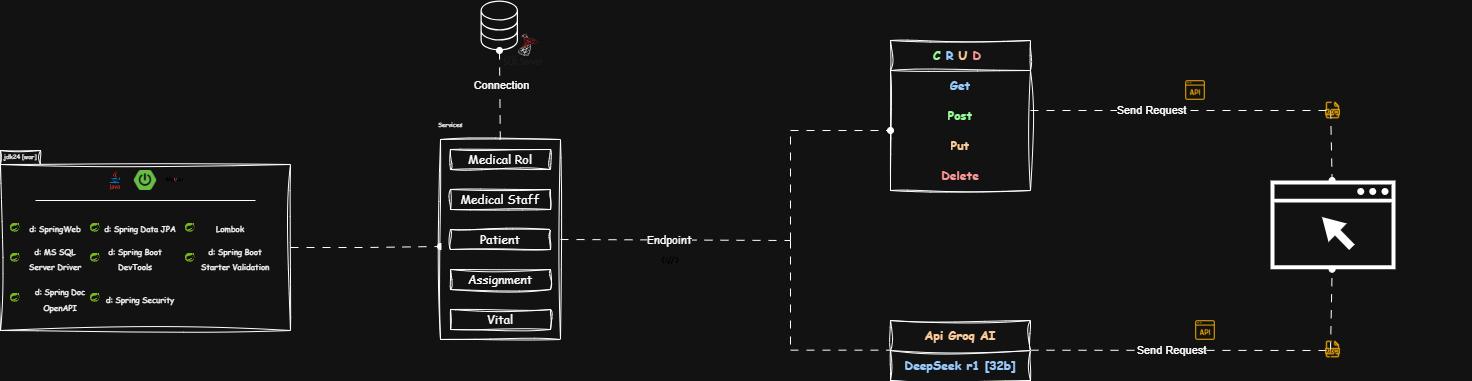

The diagram above was exported from draw.io. Its source (the exported page's mxGraphModel, read from the mxfile embedded in the PNG):
<mxGraphModel dx="1188" dy="1791" grid="1" gridSize="10" guides="1" tooltips="1" connect="1" arrows="1" fold="1" page="1" pageScale="1" pageWidth="850" pageHeight="1100" math="0" shadow="0">
  <root>
    <mxCell id="0" />
    <mxCell id="1" parent="0" />
    <mxCell id="fVvEti8-aRd9_bBV-h-3-105" value="" style="group" vertex="1" connectable="0" parent="1">
      <mxGeometry x="80" y="120" width="290" height="180" as="geometry" />
    </mxCell>
    <mxCell id="fVvEti8-aRd9_bBV-h-3-106" value="" style="shape=folder;fontStyle=1;spacingTop=10;tabWidth=40;tabHeight=14;tabPosition=left;html=1;whiteSpace=wrap;align=center;labelPosition=center;verticalLabelPosition=middle;verticalAlign=middle;fontColor=default;sketch=1;curveFitting=1;jiggle=2;" vertex="1" parent="fVvEti8-aRd9_bBV-h-3-105">
      <mxGeometry width="290" height="180" as="geometry" />
    </mxCell>
    <mxCell id="fVvEti8-aRd9_bBV-h-3-107" value="&lt;font face=&quot;Comic Sans MS&quot;&gt;jdk24 [war]&lt;/font&gt;" style="text;align=center;verticalAlign=middle;rounded=0;fontSize=6;whiteSpace=wrap;html=1;" vertex="1" parent="fVvEti8-aRd9_bBV-h-3-105">
      <mxGeometry y="2" width="40" height="10" as="geometry" />
    </mxCell>
    <mxCell id="fVvEti8-aRd9_bBV-h-3-108" value="" style="shape=image;verticalLabelPosition=bottom;labelBackgroundColor=default;verticalAlign=top;aspect=fixed;imageAspect=0;image=https://cdn.jsdelivr.net/gh/devicons/devicon@latest/icons/java/java-original-wordmark.svg;" vertex="1" parent="fVvEti8-aRd9_bBV-h-3-105">
      <mxGeometry x="105" y="20" width="20" height="20" as="geometry" />
    </mxCell>
    <mxCell id="fVvEti8-aRd9_bBV-h-3-109" value="" style="shape=image;verticalLabelPosition=bottom;labelBackgroundColor=default;verticalAlign=top;aspect=fixed;imageAspect=0;image=https://cdn.jsdelivr.net/gh/devicons/devicon@latest/icons/maven/maven-original-wordmark.svg;" vertex="1" parent="fVvEti8-aRd9_bBV-h-3-105">
      <mxGeometry x="165" y="20" width="20" height="20" as="geometry" />
    </mxCell>
    <mxCell id="fVvEti8-aRd9_bBV-h-3-110" value="" style="group" vertex="1" connectable="0" parent="fVvEti8-aRd9_bBV-h-3-105">
      <mxGeometry x="10" y="70" width="80" height="15" as="geometry" />
    </mxCell>
    <mxCell id="fVvEti8-aRd9_bBV-h-3-111" value="" style="shape=image;verticalLabelPosition=bottom;labelBackgroundColor=default;verticalAlign=top;aspect=fixed;imageAspect=0;image=https://cdn.jsdelivr.net/gh/devicons/devicon@latest/icons/spring/spring-original.svg;" vertex="1" parent="fVvEti8-aRd9_bBV-h-3-110">
      <mxGeometry y="2.5" width="9.333333333333332" height="9.333333333333332" as="geometry" />
    </mxCell>
    <mxCell id="fVvEti8-aRd9_bBV-h-3-112" value="&lt;font style=&quot;font-size: 8px;&quot; face=&quot;Comic Sans MS&quot;&gt;d: SpringWeb&lt;/font&gt;" style="text;html=1;align=center;verticalAlign=middle;whiteSpace=wrap;rounded=0;labelPosition=center;verticalLabelPosition=middle;" vertex="1" parent="fVvEti8-aRd9_bBV-h-3-110">
      <mxGeometry x="10" width="70" height="15" as="geometry" />
    </mxCell>
    <mxCell id="fVvEti8-aRd9_bBV-h-3-113" value="" style="endArrow=none;html=1;rounded=0;spacing=1;" edge="1" parent="fVvEti8-aRd9_bBV-h-3-105">
      <mxGeometry width="50" height="50" relative="1" as="geometry">
        <mxPoint x="35" y="50" as="sourcePoint" />
        <mxPoint x="255" y="50" as="targetPoint" />
      </mxGeometry>
    </mxCell>
    <mxCell id="fVvEti8-aRd9_bBV-h-3-114" value="" style="shape=image;verticalLabelPosition=bottom;labelBackgroundColor=default;verticalAlign=top;aspect=fixed;imageAspect=0;image=https://dz2cdn1.dzone.com/storage/temp/12434118-spring-boot-logo.png;" vertex="1" parent="fVvEti8-aRd9_bBV-h-3-105">
      <mxGeometry x="133.86" y="20" width="22.29" height="20" as="geometry" />
    </mxCell>
    <mxCell id="fVvEti8-aRd9_bBV-h-3-115" value="" style="group" vertex="1" connectable="0" parent="fVvEti8-aRd9_bBV-h-3-105">
      <mxGeometry x="90" y="70" width="90" height="15" as="geometry" />
    </mxCell>
    <mxCell id="fVvEti8-aRd9_bBV-h-3-116" value="" style="shape=image;verticalLabelPosition=bottom;labelBackgroundColor=default;verticalAlign=top;aspect=fixed;imageAspect=0;image=https://cdn.jsdelivr.net/gh/devicons/devicon@latest/icons/spring/spring-original.svg;" vertex="1" parent="fVvEti8-aRd9_bBV-h-3-115">
      <mxGeometry y="2.5" width="9.333333333333332" height="9.333333333333332" as="geometry" />
    </mxCell>
    <mxCell id="fVvEti8-aRd9_bBV-h-3-117" value="&lt;font style=&quot;font-size: 8px;&quot; face=&quot;Comic Sans MS&quot;&gt;d: Spring Data JPA&lt;/font&gt;" style="text;html=1;align=center;verticalAlign=middle;whiteSpace=wrap;rounded=0;labelPosition=center;verticalLabelPosition=middle;" vertex="1" parent="fVvEti8-aRd9_bBV-h-3-115">
      <mxGeometry x="10" width="80" height="15" as="geometry" />
    </mxCell>
    <mxCell id="fVvEti8-aRd9_bBV-h-3-118" value="" style="group" vertex="1" connectable="0" parent="fVvEti8-aRd9_bBV-h-3-105">
      <mxGeometry x="185" y="70" width="80" height="15" as="geometry" />
    </mxCell>
    <mxCell id="fVvEti8-aRd9_bBV-h-3-119" value="" style="shape=image;verticalLabelPosition=bottom;labelBackgroundColor=default;verticalAlign=top;aspect=fixed;imageAspect=0;image=https://cdn.jsdelivr.net/gh/devicons/devicon@latest/icons/spring/spring-original.svg;" vertex="1" parent="fVvEti8-aRd9_bBV-h-3-118">
      <mxGeometry y="2.5" width="9.333333333333332" height="9.333333333333332" as="geometry" />
    </mxCell>
    <mxCell id="fVvEti8-aRd9_bBV-h-3-120" value="&lt;font style=&quot;font-size: 8px;&quot; face=&quot;Comic Sans MS&quot;&gt;Lombok&lt;/font&gt;" style="text;html=1;align=center;verticalAlign=middle;whiteSpace=wrap;rounded=0;labelPosition=center;verticalLabelPosition=middle;" vertex="1" parent="fVvEti8-aRd9_bBV-h-3-118">
      <mxGeometry x="10" width="70" height="15" as="geometry" />
    </mxCell>
    <mxCell id="fVvEti8-aRd9_bBV-h-3-121" value="" style="group" vertex="1" connectable="0" parent="fVvEti8-aRd9_bBV-h-3-105">
      <mxGeometry x="90" y="100" width="80" height="15" as="geometry" />
    </mxCell>
    <mxCell id="fVvEti8-aRd9_bBV-h-3-122" value="" style="shape=image;verticalLabelPosition=bottom;labelBackgroundColor=default;verticalAlign=top;aspect=fixed;imageAspect=0;image=https://cdn.jsdelivr.net/gh/devicons/devicon@latest/icons/spring/spring-original.svg;" vertex="1" parent="fVvEti8-aRd9_bBV-h-3-121">
      <mxGeometry y="2.5" width="9.333333333333332" height="9.333333333333332" as="geometry" />
    </mxCell>
    <mxCell id="fVvEti8-aRd9_bBV-h-3-123" value="&lt;font style=&quot;font-size: 8px;&quot; face=&quot;Comic Sans MS&quot;&gt;d: Spring Boot DevTools&lt;/font&gt;" style="text;html=1;align=center;verticalAlign=middle;whiteSpace=wrap;rounded=0;labelPosition=center;verticalLabelPosition=middle;" vertex="1" parent="fVvEti8-aRd9_bBV-h-3-121">
      <mxGeometry x="10" width="70" height="15" as="geometry" />
    </mxCell>
    <mxCell id="fVvEti8-aRd9_bBV-h-3-124" value="" style="group" vertex="1" connectable="0" parent="fVvEti8-aRd9_bBV-h-3-105">
      <mxGeometry x="185" y="100" width="90" height="15" as="geometry" />
    </mxCell>
    <mxCell id="fVvEti8-aRd9_bBV-h-3-125" value="" style="shape=image;verticalLabelPosition=bottom;labelBackgroundColor=default;verticalAlign=top;aspect=fixed;imageAspect=0;image=https://cdn.jsdelivr.net/gh/devicons/devicon@latest/icons/spring/spring-original.svg;" vertex="1" parent="fVvEti8-aRd9_bBV-h-3-124">
      <mxGeometry y="2.5" width="9.333333333333332" height="9.333333333333332" as="geometry" />
    </mxCell>
    <mxCell id="fVvEti8-aRd9_bBV-h-3-126" value="&lt;font style=&quot;font-size: 8px;&quot; face=&quot;Comic Sans MS&quot;&gt;d: Spring Boot Starter Validation&lt;/font&gt;" style="text;html=1;align=center;verticalAlign=middle;whiteSpace=wrap;rounded=0;labelPosition=center;verticalLabelPosition=middle;" vertex="1" parent="fVvEti8-aRd9_bBV-h-3-124">
      <mxGeometry x="10" width="80" height="15" as="geometry" />
    </mxCell>
    <mxCell id="fVvEti8-aRd9_bBV-h-3-127" value="" style="group" vertex="1" connectable="0" parent="fVvEti8-aRd9_bBV-h-3-105">
      <mxGeometry x="10" y="140" width="90" height="15" as="geometry" />
    </mxCell>
    <mxCell id="fVvEti8-aRd9_bBV-h-3-128" value="" style="shape=image;verticalLabelPosition=bottom;labelBackgroundColor=default;verticalAlign=top;aspect=fixed;imageAspect=0;image=https://cdn.jsdelivr.net/gh/devicons/devicon@latest/icons/spring/spring-original.svg;" vertex="1" parent="fVvEti8-aRd9_bBV-h-3-127">
      <mxGeometry y="2.5" width="9.333333333333332" height="9.333333333333332" as="geometry" />
    </mxCell>
    <mxCell id="fVvEti8-aRd9_bBV-h-3-129" value="&lt;font face=&quot;Comic Sans MS&quot;&gt;&lt;span style=&quot;font-size: 8px;&quot;&gt;d: Spring Doc OpenAPI&lt;/span&gt;&lt;/font&gt;" style="text;html=1;align=center;verticalAlign=middle;whiteSpace=wrap;rounded=0;labelPosition=center;verticalLabelPosition=middle;" vertex="1" parent="fVvEti8-aRd9_bBV-h-3-127">
      <mxGeometry x="10" width="80" height="15" as="geometry" />
    </mxCell>
    <mxCell id="fVvEti8-aRd9_bBV-h-3-130" value="" style="group" vertex="1" connectable="0" parent="fVvEti8-aRd9_bBV-h-3-105">
      <mxGeometry x="90" y="140" width="90" height="15" as="geometry" />
    </mxCell>
    <mxCell id="fVvEti8-aRd9_bBV-h-3-131" value="" style="shape=image;verticalLabelPosition=bottom;labelBackgroundColor=default;verticalAlign=top;aspect=fixed;imageAspect=0;image=https://cdn.jsdelivr.net/gh/devicons/devicon@latest/icons/spring/spring-original.svg;" vertex="1" parent="fVvEti8-aRd9_bBV-h-3-130">
      <mxGeometry y="2.5" width="9.333333333333332" height="9.333333333333332" as="geometry" />
    </mxCell>
    <mxCell id="fVvEti8-aRd9_bBV-h-3-132" value="&lt;font face=&quot;Comic Sans MS&quot;&gt;&lt;span style=&quot;font-size: 8px;&quot;&gt;d: Spring Security&lt;/span&gt;&lt;/font&gt;" style="text;html=1;align=center;verticalAlign=middle;whiteSpace=wrap;rounded=0;labelPosition=center;verticalLabelPosition=middle;" vertex="1" parent="fVvEti8-aRd9_bBV-h-3-130">
      <mxGeometry x="10" width="80" height="15" as="geometry" />
    </mxCell>
    <mxCell id="fVvEti8-aRd9_bBV-h-3-33" value="" style="group" vertex="1" connectable="0" parent="fVvEti8-aRd9_bBV-h-3-105">
      <mxGeometry x="10" y="100" width="80" height="15" as="geometry" />
    </mxCell>
    <mxCell id="fVvEti8-aRd9_bBV-h-3-34" value="" style="shape=image;verticalLabelPosition=bottom;labelBackgroundColor=default;verticalAlign=top;aspect=fixed;imageAspect=0;image=https://cdn.jsdelivr.net/gh/devicons/devicon@latest/icons/spring/spring-original.svg;" vertex="1" parent="fVvEti8-aRd9_bBV-h-3-33">
      <mxGeometry y="2.5" width="9.333333333333332" height="9.333333333333332" as="geometry" />
    </mxCell>
    <mxCell id="fVvEti8-aRd9_bBV-h-3-35" value="&lt;font style=&quot;font-size: 8px;&quot; face=&quot;Comic Sans MS&quot;&gt;d: MS SQL Server Driver&lt;/font&gt;" style="text;html=1;align=center;verticalAlign=middle;whiteSpace=wrap;rounded=0;labelPosition=center;verticalLabelPosition=middle;" vertex="1" parent="fVvEti8-aRd9_bBV-h-3-33">
      <mxGeometry x="10" width="70" height="15" as="geometry" />
    </mxCell>
    <mxCell id="fVvEti8-aRd9_bBV-h-3-145" style="edgeStyle=orthogonalEdgeStyle;rounded=0;orthogonalLoop=1;jettySize=auto;html=1;exitX=0;exitY=0;exitDx=290;exitDy=97;exitPerimeter=0;entryX=0;entryY=0.535;entryDx=0;entryDy=0;entryPerimeter=0;endArrow=oval;endFill=1;flowAnimation=1;" edge="1" parent="1" source="fVvEti8-aRd9_bBV-h-3-106" target="fVvEti8-aRd9_bBV-h-3-139">
      <mxGeometry relative="1" as="geometry" />
    </mxCell>
    <mxCell id="fVvEti8-aRd9_bBV-h-3-148" value="" style="group" vertex="1" connectable="0" parent="1">
      <mxGeometry x="520" y="109" width="120" height="200" as="geometry" />
    </mxCell>
    <mxCell id="fVvEti8-aRd9_bBV-h-3-139" value="" style="rounded=0;whiteSpace=wrap;html=1;sketch=1;curveFitting=1;jiggle=2;" vertex="1" parent="fVvEti8-aRd9_bBV-h-3-148">
      <mxGeometry width="120" height="200" as="geometry" />
    </mxCell>
    <mxCell id="fVvEti8-aRd9_bBV-h-3-140" value="&lt;font face=&quot;Comic Sans MS&quot;&gt;Medical Rol&lt;/font&gt;" style="rounded=0;whiteSpace=wrap;html=1;sketch=1;curveFitting=1;jiggle=2;" vertex="1" parent="fVvEti8-aRd9_bBV-h-3-148">
      <mxGeometry x="10" y="10" width="100" height="20" as="geometry" />
    </mxCell>
    <mxCell id="fVvEti8-aRd9_bBV-h-3-141" value="&lt;font face=&quot;Comic Sans MS&quot;&gt;Medical Staff&lt;/font&gt;" style="rounded=0;whiteSpace=wrap;html=1;sketch=1;curveFitting=1;jiggle=2;" vertex="1" parent="fVvEti8-aRd9_bBV-h-3-148">
      <mxGeometry x="10" y="50" width="100" height="20" as="geometry" />
    </mxCell>
    <mxCell id="fVvEti8-aRd9_bBV-h-3-142" value="&lt;font face=&quot;Comic Sans MS&quot;&gt;Patient&lt;/font&gt;" style="rounded=0;whiteSpace=wrap;html=1;sketch=1;curveFitting=1;jiggle=2;" vertex="1" parent="fVvEti8-aRd9_bBV-h-3-148">
      <mxGeometry x="10" y="90" width="100" height="20" as="geometry" />
    </mxCell>
    <mxCell id="fVvEti8-aRd9_bBV-h-3-143" value="&lt;font face=&quot;Comic Sans MS&quot;&gt;Assignment&lt;/font&gt;" style="rounded=0;whiteSpace=wrap;html=1;sketch=1;curveFitting=1;jiggle=2;" vertex="1" parent="fVvEti8-aRd9_bBV-h-3-148">
      <mxGeometry x="10" y="130" width="100" height="20" as="geometry" />
    </mxCell>
    <mxCell id="fVvEti8-aRd9_bBV-h-3-144" value="&lt;font face=&quot;Comic Sans MS&quot;&gt;Vital&lt;/font&gt;" style="rounded=0;whiteSpace=wrap;html=1;sketch=1;curveFitting=1;jiggle=2;" vertex="1" parent="fVvEti8-aRd9_bBV-h-3-148">
      <mxGeometry x="10" y="170" width="100" height="20" as="geometry" />
    </mxCell>
    <mxCell id="fVvEti8-aRd9_bBV-h-3-149" value="&lt;font face=&quot;Comic Sans MS&quot;&gt;Services&lt;/font&gt;" style="text;align=center;verticalAlign=middle;rounded=0;fontSize=6;whiteSpace=wrap;html=1;" vertex="1" parent="1">
      <mxGeometry x="510" y="90" width="40" height="10" as="geometry" />
    </mxCell>
    <mxCell id="fVvEti8-aRd9_bBV-h-3-156" value="" style="endArrow=none;html=1;rounded=0;exitX=1;exitY=0.5;exitDx=0;exitDy=0;flowAnimation=1;" edge="1" parent="1" source="fVvEti8-aRd9_bBV-h-3-139">
      <mxGeometry width="50" height="50" relative="1" as="geometry">
        <mxPoint x="900" y="290" as="sourcePoint" />
        <mxPoint x="870" y="210" as="targetPoint" />
      </mxGeometry>
    </mxCell>
    <mxCell id="fVvEti8-aRd9_bBV-h-3-167" value="&lt;font face=&quot;Comic Sans MS&quot;&gt;Endpoint&lt;/font&gt;" style="edgeLabel;html=1;align=center;verticalAlign=middle;resizable=0;points=[];" vertex="1" connectable="0" parent="fVvEti8-aRd9_bBV-h-3-156">
      <mxGeometry x="-0.0697" y="-2" relative="1" as="geometry">
        <mxPoint x="2" y="-2" as="offset" />
      </mxGeometry>
    </mxCell>
    <mxCell id="fVvEti8-aRd9_bBV-h-3-157" value="" style="endArrow=none;html=1;rounded=0;flowAnimation=1;" edge="1" parent="1">
      <mxGeometry width="50" height="50" relative="1" as="geometry">
        <mxPoint x="870" y="210" as="sourcePoint" />
        <mxPoint x="870" y="100" as="targetPoint" />
      </mxGeometry>
    </mxCell>
    <mxCell id="fVvEti8-aRd9_bBV-h-3-159" value="" style="endArrow=oval;html=1;rounded=0;endFill=1;flowAnimation=1;" edge="1" parent="1">
      <mxGeometry width="50" height="50" relative="1" as="geometry">
        <mxPoint x="870" y="100" as="sourcePoint" />
        <mxPoint x="970" y="100" as="targetPoint" />
      </mxGeometry>
    </mxCell>
    <mxCell id="fVvEti8-aRd9_bBV-h-3-160" value="" style="endArrow=none;html=1;rounded=0;flowAnimation=1;" edge="1" parent="1">
      <mxGeometry width="50" height="50" relative="1" as="geometry">
        <mxPoint x="870" y="319.66" as="sourcePoint" />
        <mxPoint x="970" y="319.66" as="targetPoint" />
      </mxGeometry>
    </mxCell>
    <mxCell id="fVvEti8-aRd9_bBV-h-3-161" value="&lt;b&gt;&lt;font style=&quot;color: light-dark(rgb(0, 0, 0), rgb(153, 255, 153));&quot;&gt;&lt;font style=&quot;&quot;&gt;C&lt;/font&gt; &lt;/font&gt;&lt;font style=&quot;color: light-dark(rgb(0, 0, 0), rgb(153, 204, 255));&quot;&gt;R&lt;/font&gt; &lt;font style=&quot;color: light-dark(rgb(0, 0, 0), rgb(255, 204, 153));&quot;&gt;U&lt;/font&gt; &lt;font style=&quot;color: light-dark(rgb(0, 0, 0), rgb(255, 153, 153));&quot;&gt;D&lt;/font&gt;&amp;nbsp;&lt;/b&gt;" style="swimlane;fontStyle=0;childLayout=stackLayout;horizontal=1;startSize=30;horizontalStack=0;resizeParent=1;resizeParentMax=0;resizeLast=0;collapsible=1;marginBottom=0;whiteSpace=wrap;html=1;sketch=1;curveFitting=1;jiggle=2;fontFamily=Comic Sans MS;" vertex="1" parent="1">
      <mxGeometry x="970" y="10" width="140" height="150" as="geometry" />
    </mxCell>
    <mxCell id="fVvEti8-aRd9_bBV-h-3-162" value="&lt;font style=&quot;color: light-dark(rgb(0, 0, 0), rgb(153, 204, 255));&quot;&gt;&lt;b&gt;Get&lt;/b&gt;&lt;/font&gt;" style="text;strokeColor=none;fillColor=none;align=center;verticalAlign=middle;spacingLeft=4;spacingRight=4;overflow=hidden;points=[[0,0.5],[1,0.5]];portConstraint=eastwest;rotatable=0;whiteSpace=wrap;html=1;fontFamily=Comic Sans MS;" vertex="1" parent="fVvEti8-aRd9_bBV-h-3-161">
      <mxGeometry y="30" width="140" height="30" as="geometry" />
    </mxCell>
    <mxCell id="fVvEti8-aRd9_bBV-h-3-163" value="&lt;font style=&quot;color: light-dark(rgb(0, 0, 0), rgb(153, 255, 153));&quot;&gt;&lt;b&gt;Post&lt;/b&gt;&lt;/font&gt;" style="text;strokeColor=none;fillColor=none;align=center;verticalAlign=middle;spacingLeft=4;spacingRight=4;overflow=hidden;points=[[0,0.5],[1,0.5]];portConstraint=eastwest;rotatable=0;whiteSpace=wrap;html=1;fontFamily=Comic Sans MS;" vertex="1" parent="fVvEti8-aRd9_bBV-h-3-161">
      <mxGeometry y="60" width="140" height="30" as="geometry" />
    </mxCell>
    <mxCell id="fVvEti8-aRd9_bBV-h-3-164" value="&lt;font style=&quot;color: light-dark(rgb(0, 0, 0), rgb(255, 204, 153));&quot;&gt;&lt;b&gt;Put&lt;/b&gt;&lt;/font&gt;" style="text;strokeColor=none;fillColor=none;align=center;verticalAlign=middle;spacingLeft=4;spacingRight=4;overflow=hidden;points=[[0,0.5],[1,0.5]];portConstraint=eastwest;rotatable=0;whiteSpace=wrap;html=1;fontFamily=Comic Sans MS;" vertex="1" parent="fVvEti8-aRd9_bBV-h-3-161">
      <mxGeometry y="90" width="140" height="30" as="geometry" />
    </mxCell>
    <mxCell id="fVvEti8-aRd9_bBV-h-3-165" value="&lt;font style=&quot;color: light-dark(rgb(0, 0, 0), rgb(255, 153, 153));&quot;&gt;&lt;b&gt;Delete&lt;/b&gt;&lt;/font&gt;" style="text;strokeColor=none;fillColor=none;align=center;verticalAlign=middle;spacingLeft=4;spacingRight=4;overflow=hidden;points=[[0,0.5],[1,0.5]];portConstraint=eastwest;rotatable=0;whiteSpace=wrap;html=1;fontFamily=Comic Sans MS;" vertex="1" parent="fVvEti8-aRd9_bBV-h-3-161">
      <mxGeometry y="120" width="140" height="30" as="geometry" />
    </mxCell>
    <mxCell id="fVvEti8-aRd9_bBV-h-3-166" value="" style="endArrow=none;html=1;rounded=0;flowAnimation=1;" edge="1" parent="1">
      <mxGeometry width="50" height="50" relative="1" as="geometry">
        <mxPoint x="870.0000000000001" y="210" as="sourcePoint" />
        <mxPoint x="870.0000000000001" y="320" as="targetPoint" />
      </mxGeometry>
    </mxCell>
    <mxCell id="fVvEti8-aRd9_bBV-h-3-168" value="" style="shape=image;verticalLabelPosition=bottom;labelBackgroundColor=default;verticalAlign=top;aspect=fixed;imageAspect=0;image=data:image/png,(base64 omitted: 2064 chars);" vertex="1" parent="1">
      <mxGeometry x="740" y="220" width="20" height="20" as="geometry" />
    </mxCell>
    <mxCell id="fVvEti8-aRd9_bBV-h-3-176" value="&lt;b style=&quot;&quot;&gt;&lt;font style=&quot;color: light-dark(rgb(0, 0, 0), rgb(255, 204, 153));&quot;&gt;Api Groq AI&lt;/font&gt;&lt;/b&gt;" style="swimlane;fontStyle=0;childLayout=stackLayout;horizontal=1;startSize=30;horizontalStack=0;resizeParent=1;resizeParentMax=0;resizeLast=0;collapsible=1;marginBottom=0;whiteSpace=wrap;html=1;sketch=1;curveFitting=1;jiggle=2;fontFamily=Comic Sans MS;" vertex="1" parent="1">
      <mxGeometry x="970" y="290" width="140" height="60" as="geometry" />
    </mxCell>
    <mxCell id="fVvEti8-aRd9_bBV-h-3-177" value="&lt;font style=&quot;color: light-dark(rgb(0, 0, 0), rgb(153, 204, 255));&quot;&gt;&lt;b&gt;DeepSeek r1 [32b]&lt;/b&gt;&lt;/font&gt;" style="text;strokeColor=none;fillColor=none;align=center;verticalAlign=middle;spacingLeft=4;spacingRight=4;overflow=hidden;points=[[0,0.5],[1,0.5]];portConstraint=eastwest;rotatable=0;whiteSpace=wrap;html=1;fontFamily=Comic Sans MS;" vertex="1" parent="fVvEti8-aRd9_bBV-h-3-176">
      <mxGeometry y="30" width="140" height="30" as="geometry" />
    </mxCell>
    <mxCell id="fVvEti8-aRd9_bBV-h-3-185" value="" style="group" vertex="1" connectable="0" parent="1">
      <mxGeometry x="560" y="-30" width="63.75" height="70" as="geometry" />
    </mxCell>
    <mxCell id="fVvEti8-aRd9_bBV-h-3-137" value="" style="sketch=0;pointerEvents=1;shadow=0;dashed=0;html=1;strokeColor=none;fillColor=light-dark(#434445, #ffffff);aspect=fixed;labelPosition=center;verticalLabelPosition=bottom;verticalAlign=top;align=center;outlineConnect=0;shape=mxgraph.vvd.storage;" vertex="1" parent="fVvEti8-aRd9_bBV-h-3-185">
      <mxGeometry width="37.5" height="50" as="geometry" />
    </mxCell>
    <mxCell id="fVvEti8-aRd9_bBV-h-3-138" value="" style="shape=image;verticalLabelPosition=bottom;labelBackgroundColor=default;verticalAlign=top;aspect=fixed;imageAspect=0;image=https://cdn.jsdelivr.net/gh/devicons/devicon@latest/icons/microsoftsqlserver/microsoftsqlserver-original-wordmark.svg;" vertex="1" parent="fVvEti8-aRd9_bBV-h-3-185">
      <mxGeometry x="23.75" y="30" width="40" height="40" as="geometry" />
    </mxCell>
    <mxCell id="fVvEti8-aRd9_bBV-h-3-186" value="" style="endArrow=oval;html=1;rounded=0;endFill=1;flowAnimation=1;" edge="1" parent="1" target="fVvEti8-aRd9_bBV-h-3-137">
      <mxGeometry width="50" height="50" relative="1" as="geometry">
        <mxPoint x="579.8" y="109" as="sourcePoint" />
        <mxPoint x="579.8" y="39" as="targetPoint" />
      </mxGeometry>
    </mxCell>
    <mxCell id="fVvEti8-aRd9_bBV-h-3-187" value="Connection" style="edgeLabel;html=1;align=center;verticalAlign=middle;resizable=0;points=[];" vertex="1" connectable="0" parent="fVvEti8-aRd9_bBV-h-3-186">
      <mxGeometry x="-0.0248" y="1" relative="1" as="geometry">
        <mxPoint x="2" y="-11" as="offset" />
      </mxGeometry>
    </mxCell>
    <mxCell id="fVvEti8-aRd9_bBV-h-3-188" value="" style="sketch=0;pointerEvents=1;shadow=0;dashed=0;html=1;strokeColor=none;fillColor=light-dark(#434445, #ffffff);aspect=fixed;labelPosition=center;verticalLabelPosition=bottom;verticalAlign=top;align=center;outlineConnect=0;shape=mxgraph.vvd.web_browser;" vertex="1" parent="1">
      <mxGeometry x="1350" y="150" width="125" height="88.75" as="geometry" />
    </mxCell>
    <mxCell id="fVvEti8-aRd9_bBV-h-3-189" value="" style="endArrow=none;html=1;rounded=0;endFill=1;flowAnimation=1;startFill=0;" edge="1" parent="1">
      <mxGeometry width="50" height="50" relative="1" as="geometry">
        <mxPoint x="1110" y="319.71000000000004" as="sourcePoint" />
        <mxPoint x="1410" y="320" as="targetPoint" />
      </mxGeometry>
    </mxCell>
    <mxCell id="fVvEti8-aRd9_bBV-h-3-190" value="Send Request" style="edgeLabel;html=1;align=center;verticalAlign=middle;resizable=0;points=[];" vertex="1" connectable="0" parent="fVvEti8-aRd9_bBV-h-3-189">
      <mxGeometry x="-0.0248" y="1" relative="1" as="geometry">
        <mxPoint x="-6" y="1" as="offset" />
      </mxGeometry>
    </mxCell>
    <mxCell id="fVvEti8-aRd9_bBV-h-3-191" value="" style="endArrow=oval;html=1;rounded=0;endFill=1;flowAnimation=1;" edge="1" parent="1" target="fVvEti8-aRd9_bBV-h-3-188">
      <mxGeometry width="50" height="50" relative="1" as="geometry">
        <mxPoint x="1410" y="319.71000000000004" as="sourcePoint" />
        <mxPoint x="1410" y="260" as="targetPoint" />
      </mxGeometry>
    </mxCell>
    <mxCell id="fVvEti8-aRd9_bBV-h-3-195" value="" style="endArrow=oval;html=1;rounded=0;endFill=1;flowAnimation=1;" edge="1" parent="1" target="fVvEti8-aRd9_bBV-h-3-188">
      <mxGeometry width="50" height="50" relative="1" as="geometry">
        <mxPoint x="1410.1714285714286" y="80" as="sourcePoint" />
        <mxPoint x="1410" y="140" as="targetPoint" />
      </mxGeometry>
    </mxCell>
    <mxCell id="fVvEti8-aRd9_bBV-h-3-198" value="" style="endArrow=oval;html=1;rounded=0;endFill=1;flowAnimation=1;" edge="1" parent="1">
      <mxGeometry width="50" height="50" relative="1" as="geometry">
        <mxPoint x="1542.3" y="100" as="sourcePoint" />
        <mxPoint x="1542.3000000000002" y="100" as="targetPoint" />
      </mxGeometry>
    </mxCell>
    <mxCell id="fVvEti8-aRd9_bBV-h-3-199" value="" style="shape=image;verticalLabelPosition=bottom;labelBackgroundColor=default;verticalAlign=top;aspect=fixed;imageAspect=0;image=data:image/png,(base64 omitted: 3800 chars);" vertex="1" parent="1">
      <mxGeometry x="1402.5" y="70" width="20" height="20" as="geometry" />
    </mxCell>
    <mxCell id="fVvEti8-aRd9_bBV-h-3-200" value="" style="endArrow=none;html=1;rounded=0;endFill=1;flowAnimation=1;startFill=0;" edge="1" parent="1">
      <mxGeometry width="50" height="50" relative="1" as="geometry">
        <mxPoint x="1110" y="80.00000000000003" as="sourcePoint" />
        <mxPoint x="1410" y="80" as="targetPoint" />
      </mxGeometry>
    </mxCell>
    <mxCell id="fVvEti8-aRd9_bBV-h-3-201" value="Send Request" style="edgeLabel;html=1;align=center;verticalAlign=middle;resizable=0;points=[];" vertex="1" connectable="0" parent="fVvEti8-aRd9_bBV-h-3-200">
      <mxGeometry x="-0.0248" y="1" relative="1" as="geometry">
        <mxPoint x="-26" y="1" as="offset" />
      </mxGeometry>
    </mxCell>
    <mxCell id="fVvEti8-aRd9_bBV-h-3-202" value="" style="shape=image;verticalLabelPosition=bottom;labelBackgroundColor=default;verticalAlign=top;aspect=fixed;imageAspect=0;image=data:image/png,(base64 omitted: 3160 chars);" vertex="1" parent="1">
      <mxGeometry x="1265" y="50" width="20" height="20" as="geometry" />
    </mxCell>
    <mxCell id="fVvEti8-aRd9_bBV-h-3-203" value="" style="shape=image;verticalLabelPosition=bottom;labelBackgroundColor=default;verticalAlign=top;aspect=fixed;imageAspect=0;image=data:image/png,(base64 omitted: 3160 chars);" vertex="1" parent="1">
      <mxGeometry x="1275" y="290" width="20" height="20" as="geometry" />
    </mxCell>
    <mxCell id="fVvEti8-aRd9_bBV-h-3-204" value="" style="shape=image;verticalLabelPosition=bottom;labelBackgroundColor=default;verticalAlign=top;aspect=fixed;imageAspect=0;image=data:image/png,(base64 omitted: 3800 chars);" vertex="1" parent="1">
      <mxGeometry x="1402.5" y="309" width="20" height="20" as="geometry" />
    </mxCell>
  </root>
</mxGraphModel>